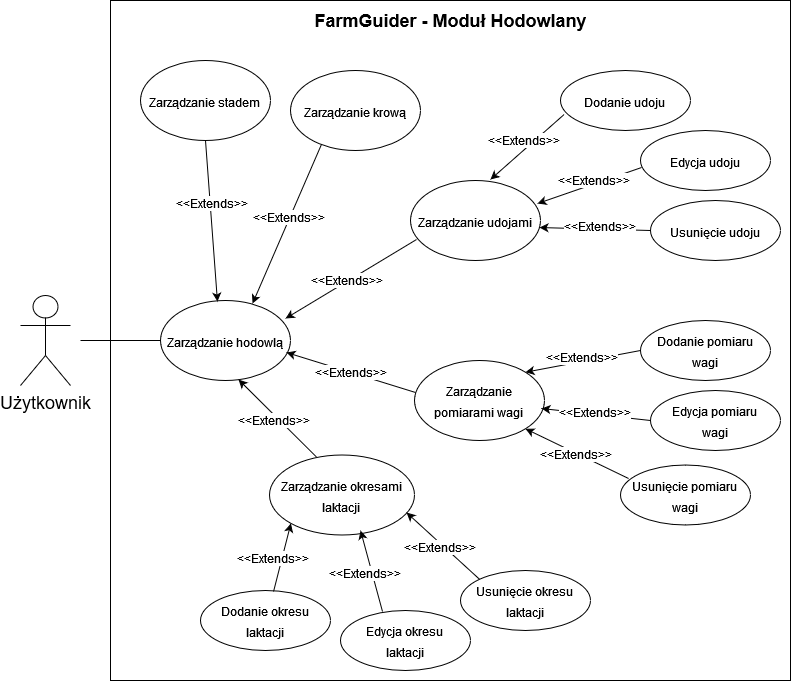

The diagram above was exported from draw.io. Its source (the exported page's mxGraphModel, read from the mxfile embedded in the PNG):
<mxGraphModel dx="1434" dy="746" grid="1" gridSize="10" guides="1" tooltips="1" connect="1" arrows="1" fold="1" page="1" pageScale="1" pageWidth="827" pageHeight="1169" math="0" shadow="0">
  <root>
    <mxCell id="0" />
    <mxCell id="1" parent="0" />
    <mxCell id="yx_y9nf9KPECeYAKMQg5-1" value="" style="whiteSpace=wrap;html=1;aspect=fixed;" parent="1" vertex="1">
      <mxGeometry x="110" y="60" width="680" height="680" as="geometry" />
    </mxCell>
    <mxCell id="yx_y9nf9KPECeYAKMQg5-2" value="&lt;div style=&quot;font-size: 18px;&quot; align=&quot;center&quot;&gt;&lt;font style=&quot;font-size: 18px;&quot;&gt;&lt;b&gt;FarmGuider &lt;font style=&quot;font-size: 18px;&quot;&gt;- Moduł Hodowlany&lt;/font&gt;&lt;br&gt;&lt;/b&gt;&lt;/font&gt;&lt;/div&gt;" style="text;html=1;strokeColor=none;fillColor=none;spacing=5;spacingTop=-20;whiteSpace=wrap;overflow=hidden;rounded=0;align=center;" parent="1" vertex="1">
      <mxGeometry x="295.63" y="80" width="308.75" height="30" as="geometry" />
    </mxCell>
    <mxCell id="yx_y9nf9KPECeYAKMQg5-13" value="&lt;font style=&quot;font-size: 12px;&quot;&gt;Zarządzanie hodowlą&lt;br&gt;&lt;/font&gt;" style="ellipse;whiteSpace=wrap;html=1;fontSize=18;" parent="1" vertex="1">
      <mxGeometry x="160" y="360" width="130" height="80" as="geometry" />
    </mxCell>
    <mxCell id="VzAytHsf84ptwid28OPW-5" value="&lt;font style=&quot;font-size: 12px;&quot;&gt;Zarządzanie stadem&lt;br&gt;&lt;/font&gt;" style="ellipse;whiteSpace=wrap;html=1;fontSize=18;" parent="1" vertex="1">
      <mxGeometry x="140" y="120" width="130" height="80" as="geometry" />
    </mxCell>
    <mxCell id="VzAytHsf84ptwid28OPW-6" value="Użytkownik" style="shape=umlActor;verticalLabelPosition=bottom;verticalAlign=top;html=1;outlineConnect=0;fontSize=18;" parent="1" vertex="1">
      <mxGeometry x="20" y="355" width="50" height="90" as="geometry" />
    </mxCell>
    <mxCell id="VzAytHsf84ptwid28OPW-16" style="edgeStyle=orthogonalEdgeStyle;rounded=0;orthogonalLoop=1;jettySize=auto;html=1;entryX=0;entryY=0.5;entryDx=0;entryDy=0;fontSize=12;endArrow=none;endFill=0;" parent="1" target="yx_y9nf9KPECeYAKMQg5-13" edge="1">
      <mxGeometry relative="1" as="geometry">
        <mxPoint x="80" y="400" as="sourcePoint" />
        <Array as="points">
          <mxPoint x="80" y="400" />
        </Array>
        <mxPoint x="610" y="270" as="targetPoint" />
      </mxGeometry>
    </mxCell>
    <mxCell id="VzAytHsf84ptwid28OPW-17" value="&lt;font style=&quot;font-size: 12px;&quot;&gt;Zarządzanie krową&lt;br&gt;&lt;/font&gt;" style="ellipse;whiteSpace=wrap;html=1;fontSize=18;" parent="1" vertex="1">
      <mxGeometry x="290" y="130" width="130" height="80" as="geometry" />
    </mxCell>
    <mxCell id="VzAytHsf84ptwid28OPW-18" value="&lt;font style=&quot;font-size: 12px;&quot;&gt;Zarządzanie udojami&lt;br&gt;&lt;/font&gt;" style="ellipse;whiteSpace=wrap;html=1;fontSize=18;" parent="1" vertex="1">
      <mxGeometry x="410" y="240" width="130" height="80" as="geometry" />
    </mxCell>
    <mxCell id="VzAytHsf84ptwid28OPW-19" value="&lt;font style=&quot;font-size: 12px;&quot;&gt;Zarządzanie pomiarami wagi&lt;br&gt;&lt;/font&gt;" style="ellipse;whiteSpace=wrap;html=1;fontSize=18;" parent="1" vertex="1">
      <mxGeometry x="414" y="420" width="130" height="80" as="geometry" />
    </mxCell>
    <mxCell id="VzAytHsf84ptwid28OPW-20" value="&lt;font style=&quot;font-size: 12px;&quot;&gt;Zarządzanie okresami laktacji&lt;br&gt;&lt;/font&gt;" style="ellipse;whiteSpace=wrap;html=1;fontSize=18;" parent="1" vertex="1">
      <mxGeometry x="269" y="514.5" width="145" height="80" as="geometry" />
    </mxCell>
    <mxCell id="VzAytHsf84ptwid28OPW-22" value="" style="endArrow=classic;html=1;rounded=0;entryX=0.708;entryY=0.038;entryDx=0;entryDy=0;exitX=0.238;exitY=0.925;exitDx=0;exitDy=0;entryPerimeter=0;exitPerimeter=0;" parent="1" source="VzAytHsf84ptwid28OPW-17" target="yx_y9nf9KPECeYAKMQg5-13" edge="1">
      <mxGeometry width="50" height="50" relative="1" as="geometry">
        <mxPoint x="390" y="410" as="sourcePoint" />
        <mxPoint x="440" y="360" as="targetPoint" />
      </mxGeometry>
    </mxCell>
    <mxCell id="VzAytHsf84ptwid28OPW-23" value="&lt;font style=&quot;font-size: 12px;&quot;&gt;&amp;lt;&amp;lt;Extends&amp;gt;&amp;gt;&lt;/font&gt;" style="edgeLabel;html=1;align=center;verticalAlign=middle;resizable=0;points=[];rotation=0;" parent="VzAytHsf84ptwid28OPW-22" vertex="1" connectable="0">
      <mxGeometry x="-0.1225" relative="1" as="geometry">
        <mxPoint x="-3" y="3" as="offset" />
      </mxGeometry>
    </mxCell>
    <mxCell id="VzAytHsf84ptwid28OPW-24" value="" style="endArrow=classic;html=1;rounded=0;entryX=0.438;entryY=0.013;entryDx=0;entryDy=0;exitX=0.5;exitY=1;exitDx=0;exitDy=0;entryPerimeter=0;" parent="1" source="VzAytHsf84ptwid28OPW-5" target="yx_y9nf9KPECeYAKMQg5-13" edge="1">
      <mxGeometry width="50" height="50" relative="1" as="geometry">
        <mxPoint x="414" y="160" as="sourcePoint" />
        <mxPoint x="290" y="360" as="targetPoint" />
      </mxGeometry>
    </mxCell>
    <mxCell id="VzAytHsf84ptwid28OPW-25" value="&lt;font style=&quot;font-size: 12px;&quot;&gt;&amp;lt;&amp;lt;Extends&amp;gt;&amp;gt;&lt;/font&gt;" style="edgeLabel;html=1;align=center;verticalAlign=middle;resizable=0;points=[];rotation=0;" parent="VzAytHsf84ptwid28OPW-24" vertex="1" connectable="0">
      <mxGeometry x="-0.1225" relative="1" as="geometry">
        <mxPoint y="-8" as="offset" />
      </mxGeometry>
    </mxCell>
    <mxCell id="VzAytHsf84ptwid28OPW-29" value="&lt;font style=&quot;font-size: 12px;&quot;&gt;Dodanie udoju&lt;br&gt;&lt;/font&gt;" style="ellipse;whiteSpace=wrap;html=1;fontSize=18;" parent="1" vertex="1">
      <mxGeometry x="560" y="130" width="130" height="60" as="geometry" />
    </mxCell>
    <mxCell id="VzAytHsf84ptwid28OPW-30" value="&lt;font style=&quot;font-size: 12px;&quot;&gt;Edycja udoju&lt;br&gt;&lt;/font&gt;" style="ellipse;whiteSpace=wrap;html=1;fontSize=18;" parent="1" vertex="1">
      <mxGeometry x="640" y="190" width="130" height="60" as="geometry" />
    </mxCell>
    <mxCell id="VzAytHsf84ptwid28OPW-31" value="&lt;font style=&quot;font-size: 12px;&quot;&gt;Usunięcie udoju&lt;br&gt;&lt;/font&gt;" style="ellipse;whiteSpace=wrap;html=1;fontSize=18;" parent="1" vertex="1">
      <mxGeometry x="650" y="260" width="130" height="60" as="geometry" />
    </mxCell>
    <mxCell id="VzAytHsf84ptwid28OPW-32" value="&lt;font style=&quot;font-size: 12px;&quot;&gt;Dodanie pomiaru&lt;br&gt;wagi&lt;br&gt;&lt;/font&gt;" style="ellipse;whiteSpace=wrap;html=1;fontSize=18;" parent="1" vertex="1">
      <mxGeometry x="640" y="380" width="130" height="60" as="geometry" />
    </mxCell>
    <mxCell id="VzAytHsf84ptwid28OPW-33" value="&lt;font style=&quot;font-size: 12px;&quot;&gt;Edycja pomiaru&lt;br&gt;wagi&lt;br&gt;&lt;/font&gt;" style="ellipse;whiteSpace=wrap;html=1;fontSize=18;" parent="1" vertex="1">
      <mxGeometry x="650" y="450" width="130" height="60" as="geometry" />
    </mxCell>
    <mxCell id="VzAytHsf84ptwid28OPW-34" value="&lt;font style=&quot;font-size: 12px;&quot;&gt;Usunięcie pomiaru&lt;br&gt;wagi&lt;br&gt;&lt;/font&gt;" style="ellipse;whiteSpace=wrap;html=1;fontSize=18;" parent="1" vertex="1">
      <mxGeometry x="620" y="524.5" width="130" height="60" as="geometry" />
    </mxCell>
    <mxCell id="VzAytHsf84ptwid28OPW-35" value="&lt;font style=&quot;font-size: 12px;&quot;&gt;Dodanie okresu&lt;br&gt;laktacji&lt;br&gt;&lt;/font&gt;" style="ellipse;whiteSpace=wrap;html=1;fontSize=18;" parent="1" vertex="1">
      <mxGeometry x="200" y="650" width="130" height="60" as="geometry" />
    </mxCell>
    <mxCell id="VzAytHsf84ptwid28OPW-36" value="&lt;font style=&quot;font-size: 12px;&quot;&gt;Edycja okresu&lt;br&gt;laktacji&lt;br&gt;&lt;/font&gt;" style="ellipse;whiteSpace=wrap;html=1;fontSize=18;" parent="1" vertex="1">
      <mxGeometry x="340" y="670" width="130" height="60" as="geometry" />
    </mxCell>
    <mxCell id="VzAytHsf84ptwid28OPW-37" value="&lt;font style=&quot;font-size: 12px;&quot;&gt;Usunięcie okresu&lt;br&gt;laktacji&lt;br&gt;&lt;/font&gt;" style="ellipse;whiteSpace=wrap;html=1;fontSize=18;" parent="1" vertex="1">
      <mxGeometry x="460" y="630" width="130" height="60" as="geometry" />
    </mxCell>
    <mxCell id="VzAytHsf84ptwid28OPW-38" value="" style="endArrow=classic;html=1;rounded=0;entryX=0.962;entryY=0.225;entryDx=0;entryDy=0;exitX=0.046;exitY=0.738;exitDx=0;exitDy=0;entryPerimeter=0;exitPerimeter=0;" parent="1" source="VzAytHsf84ptwid28OPW-18" target="yx_y9nf9KPECeYAKMQg5-13" edge="1">
      <mxGeometry width="50" height="50" relative="1" as="geometry">
        <mxPoint x="370" y="210" as="sourcePoint" />
        <mxPoint x="235" y="370" as="targetPoint" />
      </mxGeometry>
    </mxCell>
    <mxCell id="VzAytHsf84ptwid28OPW-39" value="&lt;font style=&quot;font-size: 12px;&quot;&gt;&amp;lt;&amp;lt;Extends&amp;gt;&amp;gt;&lt;/font&gt;" style="edgeLabel;html=1;align=center;verticalAlign=middle;resizable=0;points=[];rotation=0;" parent="VzAytHsf84ptwid28OPW-38" vertex="1" connectable="0">
      <mxGeometry x="-0.1225" relative="1" as="geometry">
        <mxPoint x="-13" y="6" as="offset" />
      </mxGeometry>
    </mxCell>
    <mxCell id="VzAytHsf84ptwid28OPW-45" value="" style="endArrow=classic;html=1;rounded=0;entryX=0.615;entryY=-0.012;entryDx=0;entryDy=0;exitX=0.028;exitY=0.733;exitDx=0;exitDy=0;exitPerimeter=0;entryPerimeter=0;" parent="1" source="VzAytHsf84ptwid28OPW-29" target="VzAytHsf84ptwid28OPW-18" edge="1">
      <mxGeometry width="50" height="50" relative="1" as="geometry">
        <mxPoint x="410" y="380" as="sourcePoint" />
        <mxPoint x="300" y="410" as="targetPoint" />
      </mxGeometry>
    </mxCell>
    <mxCell id="VzAytHsf84ptwid28OPW-46" value="&lt;font style=&quot;font-size: 12px;&quot;&gt;&amp;lt;&amp;lt;Extends&amp;gt;&amp;gt;&lt;/font&gt;" style="edgeLabel;html=1;align=center;verticalAlign=middle;resizable=0;points=[];rotation=0;" parent="VzAytHsf84ptwid28OPW-45" vertex="1" connectable="0">
      <mxGeometry x="-0.1225" relative="1" as="geometry">
        <mxPoint x="-9" y="-3" as="offset" />
      </mxGeometry>
    </mxCell>
    <mxCell id="VzAytHsf84ptwid28OPW-48" value="" style="endArrow=classic;html=1;rounded=0;entryX=0.977;entryY=0.288;entryDx=0;entryDy=0;exitX=0.008;exitY=0.617;exitDx=0;exitDy=0;entryPerimeter=0;exitPerimeter=0;" parent="1" source="VzAytHsf84ptwid28OPW-30" target="VzAytHsf84ptwid28OPW-18" edge="1">
      <mxGeometry width="50" height="50" relative="1" as="geometry">
        <mxPoint x="630" y="310" as="sourcePoint" />
        <mxPoint x="521" y="352" as="targetPoint" />
      </mxGeometry>
    </mxCell>
    <mxCell id="VzAytHsf84ptwid28OPW-49" value="&lt;font style=&quot;font-size: 12px;&quot;&gt;&amp;lt;&amp;lt;Extends&amp;gt;&amp;gt;&lt;/font&gt;" style="edgeLabel;html=1;align=center;verticalAlign=middle;resizable=0;points=[];rotation=0;" parent="VzAytHsf84ptwid28OPW-48" vertex="1" connectable="0">
      <mxGeometry x="-0.1225" relative="1" as="geometry">
        <mxPoint x="-3" y="-3" as="offset" />
      </mxGeometry>
    </mxCell>
    <mxCell id="VzAytHsf84ptwid28OPW-50" value="" style="endArrow=classic;html=1;rounded=0;entryX=0.992;entryY=0.588;entryDx=0;entryDy=0;exitX=0;exitY=0.5;exitDx=0;exitDy=0;entryPerimeter=0;" parent="1" source="VzAytHsf84ptwid28OPW-31" target="VzAytHsf84ptwid28OPW-18" edge="1">
      <mxGeometry width="50" height="50" relative="1" as="geometry">
        <mxPoint x="650" y="380" as="sourcePoint" />
        <mxPoint x="540" y="380" as="targetPoint" />
      </mxGeometry>
    </mxCell>
    <mxCell id="VzAytHsf84ptwid28OPW-51" value="&lt;font style=&quot;font-size: 12px;&quot;&gt;&amp;lt;&amp;lt;Extends&amp;gt;&amp;gt;&lt;/font&gt;" style="edgeLabel;html=1;align=center;verticalAlign=middle;resizable=0;points=[];rotation=0;" parent="VzAytHsf84ptwid28OPW-50" vertex="1" connectable="0">
      <mxGeometry x="-0.1225" relative="1" as="geometry">
        <mxPoint x="-3" y="-3" as="offset" />
      </mxGeometry>
    </mxCell>
    <mxCell id="VzAytHsf84ptwid28OPW-52" value="" style="endArrow=classic;html=1;rounded=0;entryX=0.969;entryY=0.65;entryDx=0;entryDy=0;exitX=0.008;exitY=0.4;exitDx=0;exitDy=0;exitPerimeter=0;entryPerimeter=0;" parent="1" source="VzAytHsf84ptwid28OPW-19" target="yx_y9nf9KPECeYAKMQg5-13" edge="1">
      <mxGeometry width="50" height="50" relative="1" as="geometry">
        <mxPoint x="410" y="380" as="sourcePoint" />
        <mxPoint x="300" y="410" as="targetPoint" />
      </mxGeometry>
    </mxCell>
    <mxCell id="VzAytHsf84ptwid28OPW-53" value="&lt;font style=&quot;font-size: 12px;&quot;&gt;&amp;lt;&amp;lt;Extends&amp;gt;&amp;gt;&lt;/font&gt;" style="edgeLabel;html=1;align=center;verticalAlign=middle;resizable=0;points=[];rotation=0;" parent="VzAytHsf84ptwid28OPW-52" vertex="1" connectable="0">
      <mxGeometry x="-0.1225" relative="1" as="geometry">
        <mxPoint x="-9" y="-3" as="offset" />
      </mxGeometry>
    </mxCell>
    <mxCell id="VzAytHsf84ptwid28OPW-54" value="" style="endArrow=classic;html=1;rounded=0;entryX=1;entryY=0;entryDx=0;entryDy=0;exitX=0;exitY=0.5;exitDx=0;exitDy=0;" parent="1" source="VzAytHsf84ptwid28OPW-32" target="VzAytHsf84ptwid28OPW-19" edge="1">
      <mxGeometry width="50" height="50" relative="1" as="geometry">
        <mxPoint x="370" y="520" as="sourcePoint" />
        <mxPoint x="281" y="438" as="targetPoint" />
      </mxGeometry>
    </mxCell>
    <mxCell id="VzAytHsf84ptwid28OPW-55" value="&lt;font style=&quot;font-size: 12px;&quot;&gt;&amp;lt;&amp;lt;Extends&amp;gt;&amp;gt;&lt;/font&gt;" style="edgeLabel;html=1;align=center;verticalAlign=middle;resizable=0;points=[];rotation=0;" parent="VzAytHsf84ptwid28OPW-54" vertex="1" connectable="0">
      <mxGeometry x="-0.1225" relative="1" as="geometry">
        <mxPoint x="-9" y="-3" as="offset" />
      </mxGeometry>
    </mxCell>
    <mxCell id="VzAytHsf84ptwid28OPW-57" value="" style="endArrow=classic;html=1;rounded=0;entryX=0.977;entryY=0.6;entryDx=0;entryDy=0;exitX=0;exitY=0.5;exitDx=0;exitDy=0;entryPerimeter=0;" parent="1" source="VzAytHsf84ptwid28OPW-33" target="VzAytHsf84ptwid28OPW-19" edge="1">
      <mxGeometry width="50" height="50" relative="1" as="geometry">
        <mxPoint x="620" y="530" as="sourcePoint" />
        <mxPoint x="531" y="562" as="targetPoint" />
      </mxGeometry>
    </mxCell>
    <mxCell id="VzAytHsf84ptwid28OPW-58" value="&lt;font style=&quot;font-size: 12px;&quot;&gt;&amp;lt;&amp;lt;Extends&amp;gt;&amp;gt;&lt;/font&gt;" style="edgeLabel;html=1;align=center;verticalAlign=middle;resizable=0;points=[];rotation=0;" parent="VzAytHsf84ptwid28OPW-57" vertex="1" connectable="0">
      <mxGeometry x="-0.1225" relative="1" as="geometry">
        <mxPoint x="-9" y="-3" as="offset" />
      </mxGeometry>
    </mxCell>
    <mxCell id="VzAytHsf84ptwid28OPW-59" value="" style="endArrow=classic;html=1;rounded=0;entryX=1;entryY=1;entryDx=0;entryDy=0;exitX=0.062;exitY=0.225;exitDx=0;exitDy=0;exitPerimeter=0;" parent="1" source="VzAytHsf84ptwid28OPW-34" target="VzAytHsf84ptwid28OPW-19" edge="1">
      <mxGeometry width="50" height="50" relative="1" as="geometry">
        <mxPoint x="630" y="530" as="sourcePoint" />
        <mxPoint x="550" y="600" as="targetPoint" />
      </mxGeometry>
    </mxCell>
    <mxCell id="VzAytHsf84ptwid28OPW-60" value="&lt;font style=&quot;font-size: 12px;&quot;&gt;&amp;lt;&amp;lt;Extends&amp;gt;&amp;gt;&lt;/font&gt;" style="edgeLabel;html=1;align=center;verticalAlign=middle;resizable=0;points=[];rotation=0;" parent="VzAytHsf84ptwid28OPW-59" vertex="1" connectable="0">
      <mxGeometry x="-0.1225" relative="1" as="geometry">
        <mxPoint x="-9" y="-3" as="offset" />
      </mxGeometry>
    </mxCell>
    <mxCell id="VzAytHsf84ptwid28OPW-61" value="" style="endArrow=classic;html=1;rounded=0;entryX=0.6;entryY=0.988;entryDx=0;entryDy=0;exitX=0.324;exitY=0.025;exitDx=0;exitDy=0;exitPerimeter=0;entryPerimeter=0;" parent="1" source="VzAytHsf84ptwid28OPW-20" target="yx_y9nf9KPECeYAKMQg5-13" edge="1">
      <mxGeometry width="50" height="50" relative="1" as="geometry">
        <mxPoint x="420" y="600" as="sourcePoint" />
        <mxPoint x="281" y="438" as="targetPoint" />
      </mxGeometry>
    </mxCell>
    <mxCell id="VzAytHsf84ptwid28OPW-62" value="&lt;font style=&quot;font-size: 12px;&quot;&gt;&amp;lt;&amp;lt;Extends&amp;gt;&amp;gt;&lt;/font&gt;" style="edgeLabel;html=1;align=center;verticalAlign=middle;resizable=0;points=[];rotation=0;" parent="VzAytHsf84ptwid28OPW-61" vertex="1" connectable="0">
      <mxGeometry x="-0.1225" relative="1" as="geometry">
        <mxPoint x="-9" y="-3" as="offset" />
      </mxGeometry>
    </mxCell>
    <mxCell id="VzAytHsf84ptwid28OPW-63" value="" style="endArrow=classic;html=1;rounded=0;exitX=0.562;exitY=0.017;exitDx=0;exitDy=0;exitPerimeter=0;entryX=0;entryY=1;entryDx=0;entryDy=0;" parent="1" source="VzAytHsf84ptwid28OPW-35" target="VzAytHsf84ptwid28OPW-20" edge="1">
      <mxGeometry width="50" height="50" relative="1" as="geometry">
        <mxPoint x="235" y="500" as="sourcePoint" />
        <mxPoint x="232" y="582" as="targetPoint" />
      </mxGeometry>
    </mxCell>
    <mxCell id="VzAytHsf84ptwid28OPW-64" value="&lt;font style=&quot;font-size: 12px;&quot;&gt;&amp;lt;&amp;lt;Extends&amp;gt;&amp;gt;&lt;/font&gt;" style="edgeLabel;html=1;align=center;verticalAlign=middle;resizable=0;points=[];rotation=0;" parent="VzAytHsf84ptwid28OPW-63" vertex="1" connectable="0">
      <mxGeometry x="-0.1225" relative="1" as="geometry">
        <mxPoint x="-9" y="-3" as="offset" />
      </mxGeometry>
    </mxCell>
    <mxCell id="VzAytHsf84ptwid28OPW-65" value="" style="endArrow=classic;html=1;rounded=0;entryX=0.628;entryY=0.944;entryDx=0;entryDy=0;exitX=0.323;exitY=0.017;exitDx=0;exitDy=0;entryPerimeter=0;exitPerimeter=0;" parent="1" source="VzAytHsf84ptwid28OPW-36" target="VzAytHsf84ptwid28OPW-20" edge="1">
      <mxGeometry width="50" height="50" relative="1" as="geometry">
        <mxPoint x="180" y="632" as="sourcePoint" />
        <mxPoint x="184" y="568" as="targetPoint" />
      </mxGeometry>
    </mxCell>
    <mxCell id="VzAytHsf84ptwid28OPW-66" value="&lt;font style=&quot;font-size: 12px;&quot;&gt;&amp;lt;&amp;lt;Extends&amp;gt;&amp;gt;&lt;/font&gt;" style="edgeLabel;html=1;align=center;verticalAlign=middle;resizable=0;points=[];rotation=0;" parent="VzAytHsf84ptwid28OPW-65" vertex="1" connectable="0">
      <mxGeometry x="-0.1225" relative="1" as="geometry">
        <mxPoint x="-9" y="-3" as="offset" />
      </mxGeometry>
    </mxCell>
    <mxCell id="VzAytHsf84ptwid28OPW-67" value="" style="endArrow=classic;html=1;rounded=0;entryX=0.945;entryY=0.719;entryDx=0;entryDy=0;exitX=0;exitY=0;exitDx=0;exitDy=0;entryPerimeter=0;" parent="1" source="VzAytHsf84ptwid28OPW-37" target="VzAytHsf84ptwid28OPW-20" edge="1">
      <mxGeometry width="50" height="50" relative="1" as="geometry">
        <mxPoint x="325" y="670" as="sourcePoint" />
        <mxPoint x="235" y="580" as="targetPoint" />
      </mxGeometry>
    </mxCell>
    <mxCell id="VzAytHsf84ptwid28OPW-68" value="&lt;font style=&quot;font-size: 12px;&quot;&gt;&amp;lt;&amp;lt;Extends&amp;gt;&amp;gt;&lt;/font&gt;" style="edgeLabel;html=1;align=center;verticalAlign=middle;resizable=0;points=[];rotation=0;" parent="VzAytHsf84ptwid28OPW-67" vertex="1" connectable="0">
      <mxGeometry x="-0.1225" relative="1" as="geometry">
        <mxPoint x="-9" y="-3" as="offset" />
      </mxGeometry>
    </mxCell>
  </root>
</mxGraphModel>